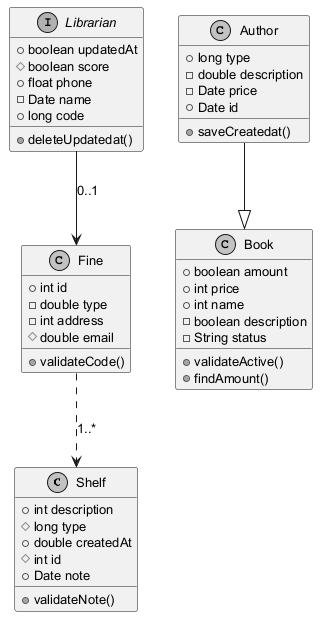

The diagram above was rendered by PlantUML. Its source (embedded in the PNG):
@startuml
skinparam monochrome true
skinparam defaultFontSize 13
class Shelf {
  +int description
  #long type
  +double createdAt
  #int id
  +Date note
  +validateNote()
}
class Author {
  +long type
  -double description
  -Date price
  +Date id
  +saveCreatedat()
}
class Fine {
  +int id
  -double type
  -int address
  #double email
  +validateCode()
}
class Book {
  +boolean amount
  +int price
  +int name
  -boolean description
  -String status
  +validateActive()
  +findAmount()
}
interface Librarian {
  +boolean updatedAt
  #boolean score
  +float phone
  -Date name
  +long code
  +deleteUpdatedat()
}
Librarian --> Fine : "0..1"
Fine ..> Shelf : "1..*"
Author --|> Book
@enduml